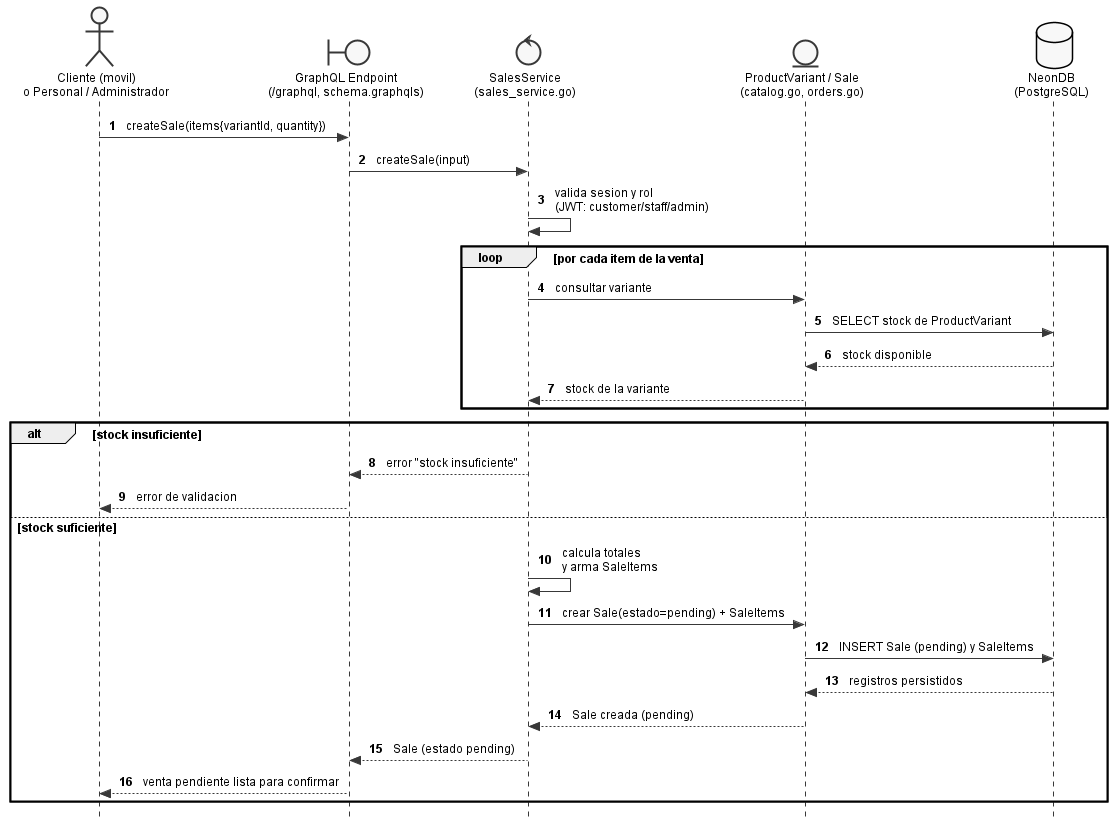

The diagram above was rendered by PlantUML. Its source (embedded in the PNG):
@startuml
' Embedded standalone style block (replicated per file; standalone)
skinparam shadowing false
skinparam backgroundColor White
skinparam defaultFontName Arial
skinparam defaultFontSize 12
skinparam monochrome true
skinparam style strictuml
skinparam nodesep 50
skinparam ranksep 60
skinparam padding 3
skinparam classAttributeIconSize 0
hide circle

autonumber "<b>"

actor "Cliente (movil)\no Personal / Administrador" as Cliente
boundary "GraphQL Endpoint\n(/graphql, schema.graphqls)" as Boundary
control "SalesService\n(sales_service.go)" as Sales
entity "ProductVariant / Sale\n(catalog.go, orders.go)" as Sale
database "NeonDB\n(PostgreSQL)" as DB

Cliente -> Boundary : createSale(items{variantId, quantity})
Boundary -> Sales : createSale(input)
Sales -> Sales : valida sesion y rol\n(JWT: customer/staff/admin)

loop por cada item de la venta
  Sales -> Sale : consultar variante
  Sale -> DB : SELECT stock de ProductVariant
  DB --> Sale : stock disponible
  Sale --> Sales : stock de la variante
end

alt stock insuficiente
  Sales --> Boundary : error "stock insuficiente"
  Boundary --> Cliente : error de validacion
else stock suficiente
  Sales -> Sales : calcula totales\ny arma SaleItems
  Sales -> Sale : crear Sale(estado=pending) + SaleItems
  Sale -> DB : INSERT Sale (pending) y SaleItems
  DB --> Sale : registros persistidos
  Sale --> Sales : Sale creada (pending)
  Sales --> Boundary : Sale (estado pending)
  Boundary --> Cliente : venta pendiente lista para confirmar
end
@enduml